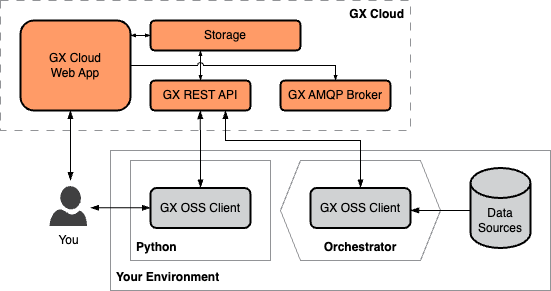

The diagram above was exported from draw.io. Its source (the exported page's mxGraphModel, read from the mxfile embedded in the PNG):
<mxGraphModel dx="1606" dy="1105" grid="1" gridSize="10" guides="1" tooltips="1" connect="1" arrows="1" fold="1" page="1" pageScale="1" pageWidth="1100" pageHeight="850" math="0" shadow="0">
  <root>
    <mxCell id="0" />
    <mxCell id="1" parent="0" />
    <mxCell id="pKo_-XbmdBcV7QkTmMUj-1" value="" style="rounded=0;whiteSpace=wrap;html=1;strokeColor=#929497;fillColor=none;perimeterSpacing=0;" vertex="1" parent="1">
      <mxGeometry x="230" y="230" width="440" height="140" as="geometry" />
    </mxCell>
    <mxCell id="pKo_-XbmdBcV7QkTmMUj-27" value="" style="shape=hexagon;perimeter=hexagonPerimeter2;whiteSpace=wrap;html=1;fixedSize=1;fillColor=none;strokeColor=#929497;" vertex="1" parent="1">
      <mxGeometry x="400" y="240" width="160" height="100" as="geometry" />
    </mxCell>
    <mxCell id="pKo_-XbmdBcV7QkTmMUj-3" value="" style="rounded=0;whiteSpace=wrap;html=1;strokeColor=#929497;fillColor=none;dashed=1;dashPattern=8 8;" vertex="1" parent="1">
      <mxGeometry x="120" y="80" width="410" height="130" as="geometry" />
    </mxCell>
    <mxCell id="pKo_-XbmdBcV7QkTmMUj-4" value="GX Cloud&lt;br&gt;Web App" style="rounded=1;whiteSpace=wrap;html=1;strokeWidth=2;fillColor=#FF9B67;" vertex="1" parent="1">
      <mxGeometry x="140" y="100" width="110" height="90" as="geometry" />
    </mxCell>
    <mxCell id="pKo_-XbmdBcV7QkTmMUj-5" value="&lt;b&gt;GX Cloud&lt;/b&gt;" style="text;html=1;strokeColor=none;fillColor=none;align=right;verticalAlign=top;whiteSpace=wrap;rounded=0;spacing=0;spacingLeft=6;spacingTop=2;spacingRight=6;" vertex="1" parent="1">
      <mxGeometry x="460.01" y="80" width="70" height="30" as="geometry" />
    </mxCell>
    <mxCell id="pKo_-XbmdBcV7QkTmMUj-6" value="&lt;b&gt;Your Environment&lt;/b&gt;" style="text;html=1;strokeColor=none;fillColor=none;align=left;verticalAlign=bottom;whiteSpace=wrap;rounded=0;spacing=0;spacingTop=2;spacingLeft=6;spacingRight=6;spacingBottom=6;" vertex="1" parent="1">
      <mxGeometry x="230" y="340" width="120" height="30" as="geometry" />
    </mxCell>
    <mxCell id="pKo_-XbmdBcV7QkTmMUj-7" value="Storage" style="rounded=1;whiteSpace=wrap;html=1;strokeWidth=2;fillColor=#FF9B67;" vertex="1" parent="1">
      <mxGeometry x="270" y="100" width="150" height="30" as="geometry" />
    </mxCell>
    <mxCell id="pKo_-XbmdBcV7QkTmMUj-8" value="GX REST API" style="rounded=1;whiteSpace=wrap;html=1;strokeWidth=2;fillColor=#FF9B67;" vertex="1" parent="1">
      <mxGeometry x="270" y="160" width="100" height="30" as="geometry" />
    </mxCell>
    <mxCell id="pKo_-XbmdBcV7QkTmMUj-9" value="" style="shape=cylinder3;whiteSpace=wrap;html=1;boundedLbl=1;backgroundOutline=1;size=15;strokeWidth=2;fillColor=#D0D2D3;" vertex="1" parent="1">
      <mxGeometry x="590" y="247.5" width="60" height="80" as="geometry" />
    </mxCell>
    <mxCell id="pKo_-XbmdBcV7QkTmMUj-10" value="Data Sources" style="text;html=1;strokeColor=none;fillColor=none;align=center;verticalAlign=middle;whiteSpace=wrap;rounded=0;" vertex="1" parent="1">
      <mxGeometry x="590" y="285" width="60" height="30" as="geometry" />
    </mxCell>
    <mxCell id="pKo_-XbmdBcV7QkTmMUj-12" value="GX AMQP Broker" style="rounded=1;whiteSpace=wrap;html=1;strokeWidth=2;fillColor=#FF9B67;" vertex="1" parent="1">
      <mxGeometry x="400" y="160" width="110" height="30" as="geometry" />
    </mxCell>
    <mxCell id="pKo_-XbmdBcV7QkTmMUj-13" value="" style="endArrow=blockThin;startArrow=blockThin;html=1;rounded=0;entryX=0.5;entryY=1;entryDx=0;entryDy=0;startFill=1;endFill=1;" edge="1" parent="1">
      <mxGeometry width="50" height="50" relative="1" as="geometry">
        <mxPoint x="190" y="260" as="sourcePoint" />
        <mxPoint x="189.88" y="190" as="targetPoint" />
      </mxGeometry>
    </mxCell>
    <mxCell id="pKo_-XbmdBcV7QkTmMUj-14" value="" style="endArrow=blockThin;startArrow=blockThin;html=1;rounded=0;entryX=0.75;entryY=1;entryDx=0;entryDy=0;startFill=1;endFill=1;exitX=0.5;exitY=0;exitDx=0;exitDy=0;edgeStyle=orthogonalEdgeStyle;" edge="1" parent="1" source="pKo_-XbmdBcV7QkTmMUj-20" target="pKo_-XbmdBcV7QkTmMUj-8">
      <mxGeometry width="50" height="50" relative="1" as="geometry">
        <mxPoint x="320" y="280" as="sourcePoint" />
        <mxPoint x="320" y="200" as="targetPoint" />
        <Array as="points">
          <mxPoint x="480" y="220" />
          <mxPoint x="345" y="220" />
        </Array>
      </mxGeometry>
    </mxCell>
    <mxCell id="pKo_-XbmdBcV7QkTmMUj-16" value="" style="endArrow=blockThin;html=1;rounded=0;startArrow=blockThin;startFill=1;endFill=1;endSize=3;startSize=3;" edge="1" parent="1">
      <mxGeometry width="50" height="50" relative="1" as="geometry">
        <mxPoint x="250" y="114.88" as="sourcePoint" />
        <mxPoint x="270" y="114.88" as="targetPoint" />
      </mxGeometry>
    </mxCell>
    <mxCell id="pKo_-XbmdBcV7QkTmMUj-17" value="" style="endArrow=blockThin;html=1;rounded=0;startArrow=blockThin;startFill=1;endFill=1;endSize=3;startSize=3;entryX=0.5;entryY=0;entryDx=0;entryDy=0;" edge="1" parent="1" target="pKo_-XbmdBcV7QkTmMUj-8">
      <mxGeometry width="50" height="50" relative="1" as="geometry">
        <mxPoint x="320" y="130" as="sourcePoint" />
        <mxPoint x="280" y="124.88" as="targetPoint" />
      </mxGeometry>
    </mxCell>
    <mxCell id="pKo_-XbmdBcV7QkTmMUj-18" value="" style="endArrow=blockThin;html=1;rounded=0;edgeStyle=orthogonalEdgeStyle;endFill=1;endSize=3;entryX=0.5;entryY=0;entryDx=0;entryDy=0;exitX=1;exitY=0.5;exitDx=0;exitDy=0;jumpStyle=arc;jumpSize=6;" edge="1" parent="1" source="pKo_-XbmdBcV7QkTmMUj-4" target="pKo_-XbmdBcV7QkTmMUj-12">
      <mxGeometry width="50" height="50" relative="1" as="geometry">
        <mxPoint x="570" y="180" as="sourcePoint" />
        <mxPoint x="760" y="150" as="targetPoint" />
      </mxGeometry>
    </mxCell>
    <mxCell id="pKo_-XbmdBcV7QkTmMUj-19" value="&lt;b&gt;Orchestrator&lt;/b&gt;" style="text;html=1;strokeColor=none;fillColor=none;align=center;verticalAlign=bottom;whiteSpace=wrap;rounded=0;spacing=0;spacingTop=2;spacingLeft=6;spacingRight=6;spacingBottom=6;" vertex="1" parent="1">
      <mxGeometry x="420" y="310" width="120" height="30" as="geometry" />
    </mxCell>
    <mxCell id="pKo_-XbmdBcV7QkTmMUj-20" value="GX OSS Client" style="rounded=1;whiteSpace=wrap;html=1;glass=0;strokeWidth=2;fillColor=#D0D2D3;" vertex="1" parent="1">
      <mxGeometry x="430" y="267.5" width="100" height="40" as="geometry" />
    </mxCell>
    <mxCell id="pKo_-XbmdBcV7QkTmMUj-21" value="You" style="sketch=0;aspect=fixed;pointerEvents=1;shadow=0;dashed=0;html=1;strokeColor=none;labelPosition=center;verticalLabelPosition=bottom;verticalAlign=top;align=center;fillColor=#404041;shape=mxgraph.azure.user" vertex="1" parent="1">
      <mxGeometry x="169" y="265.5" width="37.6" height="40" as="geometry" />
    </mxCell>
    <mxCell id="pKo_-XbmdBcV7QkTmMUj-22" value="" style="rounded=0;whiteSpace=wrap;html=1;strokeColor=#929497;fillColor=none;perimeterSpacing=0;" vertex="1" parent="1">
      <mxGeometry x="250" y="240" width="140" height="100" as="geometry" />
    </mxCell>
    <mxCell id="pKo_-XbmdBcV7QkTmMUj-23" value="&lt;b&gt;Python&lt;/b&gt;" style="text;html=1;strokeColor=none;fillColor=none;align=left;verticalAlign=bottom;whiteSpace=wrap;rounded=0;spacing=0;spacingTop=2;spacingLeft=6;spacingRight=6;spacingBottom=6;" vertex="1" parent="1">
      <mxGeometry x="250" y="310" width="60" height="30" as="geometry" />
    </mxCell>
    <mxCell id="pKo_-XbmdBcV7QkTmMUj-24" value="GX OSS Client" style="rounded=1;whiteSpace=wrap;html=1;glass=0;strokeWidth=2;fillColor=#D0D2D3;" vertex="1" parent="1">
      <mxGeometry x="270" y="267.5" width="100" height="40" as="geometry" />
    </mxCell>
    <mxCell id="pKo_-XbmdBcV7QkTmMUj-25" value="" style="endArrow=blockThin;startArrow=blockThin;html=1;rounded=0;startFill=1;endFill=1;exitX=0.5;exitY=0;exitDx=0;exitDy=0;edgeStyle=orthogonalEdgeStyle;" edge="1" parent="1" source="pKo_-XbmdBcV7QkTmMUj-24">
      <mxGeometry width="50" height="50" relative="1" as="geometry">
        <mxPoint x="319.75" y="260" as="sourcePoint" />
        <mxPoint x="319.75" y="190" as="targetPoint" />
        <Array as="points" />
      </mxGeometry>
    </mxCell>
    <mxCell id="pKo_-XbmdBcV7QkTmMUj-26" value="" style="endArrow=blockThin;startArrow=blockThin;html=1;rounded=0;startFill=1;endFill=1;edgeStyle=orthogonalEdgeStyle;" edge="1" parent="1">
      <mxGeometry width="50" height="50" relative="1" as="geometry">
        <mxPoint x="210" y="287.25" as="sourcePoint" />
        <mxPoint x="270" y="287.25" as="targetPoint" />
        <Array as="points" />
      </mxGeometry>
    </mxCell>
    <mxCell id="pKo_-XbmdBcV7QkTmMUj-29" value="" style="endArrow=none;startArrow=blockThin;html=1;rounded=0;startFill=1;endFill=0;" edge="1" parent="1">
      <mxGeometry width="50" height="50" relative="1" as="geometry">
        <mxPoint x="530.01" y="289.88" as="sourcePoint" />
        <mxPoint x="590.01" y="289.88" as="targetPoint" />
      </mxGeometry>
    </mxCell>
  </root>
</mxGraphModel>